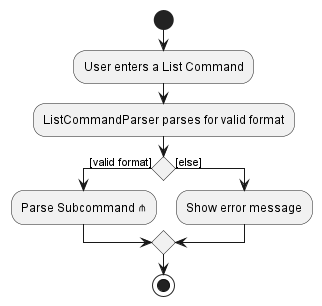

The diagram above was rendered by PlantUML. Its source (embedded in the PNG):
@startuml
start
:User enters a List Command;
:ListCommandParser parses for valid format;
'Since the beta syntax does not support placing the condition outside the
'diamond we place it as the true branch instead.

if () then ([valid format])
    :Parse Subcommand ⋔;
else ([else])
    :Show error message;
endif
stop
@enduml